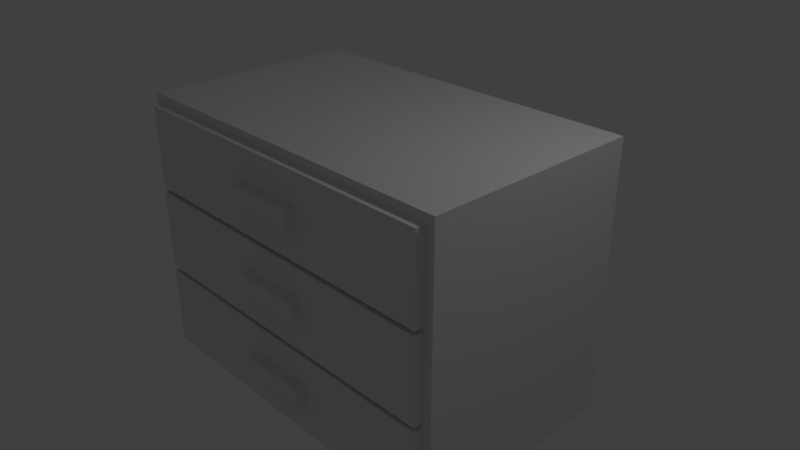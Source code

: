 # Source: ChestOfDrawers.blend  (saved by Blender 2.78.0; exported with 4.5.12 LTS)
import bpy
from mathutils import Matrix  # noqa: F401  (used for matrix-valued properties, if any)

bpy.ops.wm.read_factory_settings(use_empty=True)
scene = bpy.context.scene
scene.name = 'Scene'

# ---- collections
col_collection_1 = bpy.data.collections.new('Collection 1'); scene.collection.children.link(col_collection_1)

# ---- materials (node trees are filled in below, after node groups)
mat_material_wood_boards = bpy.data.materials.new('material_wood_boards')
mat_material_wood_boards.alpha_threshold = 0.0
mat_material_wood_boards.use_transparent_shadow = False
mat_material_wood_boards.roughness = 0.5

# ---- material node trees

# ---- world
world_world = bpy.data.worlds.new('World'); scene.world = world_world
world_world.color = (0.05088, 0.05088, 0.05088)
world_world.use_sun_shadow = False
world_world.sun_shadow_jitter_overblur = 0.0
world_world.cycles.sampling_method = 'MANUAL'

# ---- cameras
cam_camera = bpy.data.cameras.new('Camera')
cam_camera.clip_end = 100.0
cam_camera.lens = 35.0
cam_camera.sensor_width = 32.0
cam_camera.sensor_height = 18.0
cam_camera.ortho_scale = 7.314
cam_camera.dof.focus_distance = 0.0
cam_camera.dof.aperture_fstop = 128.0

# ---- lights
light_lamp = bpy.data.lights.new('Lamp', 'POINT')
light_lamp.transmission_factor = 0.0
light_lamp.cutoff_distance = 30.0
light_lamp.energy = 100.0
light_lamp.shadow_buffer_clip_start = 1.001
light_lamp.shadow_soft_size = 0.1
light_lamp.shadow_maximum_resolution = 0.006
light_lamp.use_absolute_resolution = True

# ---- meshes
me_cube_010 = bpy.data.meshes.new('Cube.010')
me_cube_010.from_pydata([(-1.0, -1.0, -1.0), (-1.0, -1.0, 1.0), (-1.0, 1.0, -1.0), (-1.0, 1.0, 1.0), (1.0, -1.0, -1.0), (1.0, -1.0, 1.0), (1.0, 1.0, -1.0), (1.0, 1.0, 1.0)], [], [(0, 1, 3, 2), (2, 3, 7, 6), (6, 7, 5, 4), (4, 5, 1, 0), (2, 6, 4, 0), (7, 3, 1, 5)])
_uv = me_cube_010.uv_layers.new(name='UVMap')
_uv.uv.foreach_set('vector', [-0.2734, 0.1106, 0.9375, 0.1106, 0.9375, 0.8894, -0.2734, 0.8894, 2.98e-08, 1.0, 0.0, 2.98e-08, 1.0, 0.0, 1.0, 1.0, -0.2734, 0.1106, 0.9375, 0.1106, 0.9375, 0.8894, -0.2734, 0.8894, -0.2734, 0.1104, 0.9375, 0.1104, 0.9375, 0.1758, -0.2734, 0.1758, 2.98e-08, 1.0, 0.0, 2.98e-08, 1.0, 0.0, 1.0, 1.0, 0.1587, 1.0, 0.1587, 2.98e-08, 0.9375, 0.0, 0.9375, 1.0])
me_cube_010.materials.append(mat_material_wood_boards)
me_cube_010.use_remesh_preserve_volume = False
me_cube_010.use_remesh_preserve_attributes = False
me_cube_010.use_mirror_vertex_groups = False
me_cube_010.update()
me_cube_009 = bpy.data.meshes.new('Cube.009')
me_cube_009.from_pydata([(-1.0, -1.0, -1.0), (-1.0, -1.0, 1.0), (-1.0, 1.0, -1.0), (-1.0, 1.0, 1.0), (1.0, -1.0, -1.0), (1.0, -1.0, 1.0), (1.0, 1.0, -1.0), (1.0, 1.0, 1.0)], [], [(0, 1, 3, 2), (2, 3, 7, 6), (6, 7, 5, 4), (4, 5, 1, 0), (2, 6, 4, 0), (7, 3, 1, 5)])
_uv = me_cube_009.uv_layers.new(name='UVMap')
_uv.uv.foreach_set('vector', [-0.2734, 0.1106, 0.9375, 0.1106, 0.9375, 0.8894, -0.2734, 0.8894, 2.98e-08, 1.0, 0.0, 2.98e-08, 1.0, 0.0, 1.0, 1.0, -0.2734, 0.1106, 0.9375, 0.1106, 0.9375, 0.8894, -0.2734, 0.8894, -0.2734, 0.1104, 0.9375, 0.1104, 0.9375, 0.1758, -0.2734, 0.1758, 2.98e-08, 1.0, 0.0, 2.98e-08, 1.0, 0.0, 1.0, 1.0, 0.1587, 1.0, 0.1587, 2.98e-08, 0.9375, 0.0, 0.9375, 1.0])
me_cube_009.materials.append(mat_material_wood_boards)
me_cube_009.use_remesh_preserve_volume = False
me_cube_009.use_remesh_preserve_attributes = False
me_cube_009.use_mirror_vertex_groups = False
me_cube_009.update()
me_cube_001 = bpy.data.meshes.new('Cube.001')
me_cube_001.from_pydata([(-1.0, -1.0, -1.0), (-1.0, -1.0, 1.0), (-1.0, 1.0, -1.0), (-1.0, 1.0, 1.0), (1.0, -1.0, -1.0), (1.0, -1.0, 1.0), (1.0, 1.0, -1.0), (1.0, 1.0, 1.0)], [], [(0, 1, 3, 2), (2, 3, 7, 6), (6, 7, 5, 4), (4, 5, 1, 0), (2, 6, 4, 0), (7, 3, 1, 5)])
_uv = me_cube_001.uv_layers.new(name='UVMap')
_uv.uv.foreach_set('vector', [0.9375, 0.0, 0.9375, 0.125, 0.1587, 0.125, 0.1587, 0.0, 2.98e-08, 1.0, 0.0, 2.98e-08, 1.0, 0.0, 1.0, 1.0, 0.1587, 0.125, 0.1587, 1.49e-07, 0.9375, -2.98e-08, 0.9375, 0.125, 0.9082, 1.0, 0.9033, 1.0, 0.9033, 2.98e-08, 0.9082, 0.0, 2.98e-08, 1.0, 0.0, 2.98e-08, 1.0, 0.0, 1.0, 1.0, 0.1587, 1.0, 0.1587, 2.98e-08, 0.9375, 0.0, 0.9375, 1.0])
me_cube_001.materials.append(mat_material_wood_boards)
me_cube_001.use_remesh_preserve_volume = False
me_cube_001.use_remesh_preserve_attributes = False
me_cube_001.use_mirror_vertex_groups = False
me_cube_001.update()
me_cube_000 = bpy.data.meshes.new('Cube.000')
me_cube_000.from_pydata([(-1.0, -1.0, -1.0), (-1.0, -1.0, 1.0), (-1.0, 1.0, -1.0), (-1.0, 1.0, 1.0), (1.0, -1.0, -1.0), (1.0, -1.0, 1.0), (1.0, 1.0, -1.0), (1.0, 1.0, 1.0)], [], [(0, 1, 3, 2), (2, 3, 7, 6), (6, 7, 5, 4), (4, 5, 1, 0), (2, 6, 4, 0), (7, 3, 1, 5)])
_uv = me_cube_000.uv_layers.new(name='UVMap')
_uv.uv.foreach_set('vector', [0.9375, 0.0, 0.9375, 0.125, 0.1587, 0.125, 0.1587, 0.0, 2.98e-08, 1.0, 0.0, 2.98e-08, 1.0, 0.0, 1.0, 1.0, 0.1587, 0.125, 0.1587, 1.49e-07, 0.9375, -2.98e-08, 0.9375, 0.125, 0.7812, 1.0, 0.7617, 1.0, 0.7617, 2.98e-08, 0.7812, 0.0, 2.98e-08, 1.0, 0.0, 2.98e-08, 1.0, 0.0, 1.0, 1.0, 0.1587, 1.0, 0.1587, 2.98e-08, 0.9375, 0.0, 0.9375, 1.0])
me_cube_000.materials.append(mat_material_wood_boards)
me_cube_000.use_remesh_preserve_volume = False
me_cube_000.use_remesh_preserve_attributes = False
me_cube_000.use_mirror_vertex_groups = False
me_cube_000.update()
me_cube_008 = bpy.data.meshes.new('Cube.008')
me_cube_008.from_pydata([(-1.0, -1.0, -1.0), (-1.0, -1.0, 1.0), (-1.0, 1.0, -1.0), (-1.0, 1.0, 1.0), (1.0, -1.0, -1.0), (1.0, -1.0, 1.0), (1.0, 1.0, -1.0), (1.0, 1.0, 1.0)], [], [(0, 1, 3, 2), (2, 3, 7, 6), (6, 7, 5, 4), (4, 5, 1, 0), (2, 6, 4, 0), (7, 3, 1, 5)])
_uv = me_cube_008.uv_layers.new(name='UVMap')
_uv.uv.foreach_set('vector', [0.1172, 2.98e-08, 0.1172, 0.7324, 0.0, 0.7324, 2.98e-08, 0.0, 0.0, 0.0, 1.0, 0.0, 1.0, 1.0, 0.0, 1.0, 0.1172, 2.98e-08, 0.1172, 0.7324, 0.0, 0.7324, 2.98e-08, 0.0, 0.1367, 0.7324, 5.96e-08, 0.7324, 0.0, 2.98e-08, 0.1367, 0.0, 0.1367, 0.0, 0.1367, 0.7324, 2.98e-08, 0.7324, -2.98e-08, 0.0, 2.98e-08, 0.7324, 0.0, 2.98e-08, 0.1367, 0.0, 0.1367, 0.7324])
me_cube_008.materials.append(mat_material_wood_boards)
me_cube_008.use_remesh_preserve_volume = False
me_cube_008.use_remesh_preserve_attributes = False
me_cube_008.use_mirror_vertex_groups = False
me_cube_008.update()
me_cube_007 = bpy.data.meshes.new('Cube.007')
me_cube_007.from_pydata([(-1.0, -1.0, -1.0), (-1.0, -1.0, 1.0), (-1.0, 1.0, -1.0), (-1.0, 1.0, 1.0), (1.0, -1.0, -1.0), (1.0, -1.0, 1.0), (1.0, 1.0, -1.0), (1.0, 1.0, 1.0)], [], [(0, 1, 3, 2), (2, 3, 7, 6), (6, 7, 5, 4), (4, 5, 1, 0), (2, 6, 4, 0), (7, 3, 1, 5)])
_uv = me_cube_007.uv_layers.new(name='UVMap')
_uv.uv.foreach_set('vector', [0.1172, 2.98e-08, 0.1172, 0.7324, 0.0, 0.7324, 2.98e-08, 0.0, 0.0, 0.0, 1.0, 0.0, 1.0, 1.0, 0.0, 1.0, 0.1172, 2.98e-08, 0.1172, 0.7324, 0.0, 0.7324, 2.98e-08, 0.0, 0.1367, 0.7324, 5.96e-08, 0.7324, 0.0, 2.98e-08, 0.1367, 0.0, 0.1367, 0.0, 0.1367, 0.7324, 2.98e-08, 0.7324, -2.98e-08, 0.0, 2.98e-08, 0.7324, 0.0, 2.98e-08, 0.1367, 0.0, 0.1367, 0.7324])
me_cube_007.materials.append(mat_material_wood_boards)
me_cube_007.use_remesh_preserve_volume = False
me_cube_007.use_remesh_preserve_attributes = False
me_cube_007.use_mirror_vertex_groups = False
me_cube_007.update()
me_cube_006 = bpy.data.meshes.new('Cube.006')
me_cube_006.from_pydata([(-1.0, -1.0, -1.0), (-1.0, -1.0, 1.0), (-1.0, 1.0, -1.0), (-1.0, 1.0, 1.0), (1.0, -1.0, -1.0), (1.0, -1.0, 1.0), (1.0, 1.0, -1.0), (1.0, 1.0, 1.0)], [], [(0, 1, 3, 2), (2, 3, 7, 6), (6, 7, 5, 4), (4, 5, 1, 0), (2, 6, 4, 0), (7, 3, 1, 5)])
_uv = me_cube_006.uv_layers.new(name='UVMap')
_uv.uv.foreach_set('vector', [0.1172, 2.98e-08, 0.1172, 0.7324, 0.0, 0.7324, 2.98e-08, 0.0, 0.0, 0.0, 1.0, 0.0, 1.0, 1.0, 0.0, 1.0, 0.1172, 2.98e-08, 0.1172, 0.7324, 0.0, 0.7324, 2.98e-08, 0.0, 0.1367, 0.7324, 5.96e-08, 0.7324, 0.0, 2.98e-08, 0.1367, 0.0, 0.1367, 0.0, 0.1367, 0.7324, 2.98e-08, 0.7324, -2.98e-08, 0.0, 2.98e-08, 0.7324, 0.0, 2.98e-08, 0.1367, 0.0, 0.1367, 0.7324])
me_cube_006.materials.append(mat_material_wood_boards)
me_cube_006.use_remesh_preserve_volume = False
me_cube_006.use_remesh_preserve_attributes = False
me_cube_006.use_mirror_vertex_groups = False
me_cube_006.update()
me_cube_004 = bpy.data.meshes.new('Cube.004')
me_cube_004.from_pydata([(-1.0, -1.0, -1.0), (-1.0, -1.0, 1.0), (-1.0, 1.0, -1.0), (-1.0, 1.0, 1.0), (1.0, -1.0, -1.0), (1.0, -1.0, 1.0), (1.0, 1.0, -1.0), (1.0, 1.0, 1.0)], [], [(0, 1, 3, 2), (2, 3, 7, 6), (6, 7, 5, 4), (4, 5, 1, 0), (2, 6, 4, 0), (7, 3, 1, 5)])
_uv = me_cube_004.uv_layers.new(name='UVMap')
_uv.uv.foreach_set('vector', [0.918, 1.0, 0.918, 2.98e-08, 0.9375, 0.0, 0.9375, 1.0, 0.0, 0.0, 1.0, 0.0, 1.0, 1.0, 0.0, 1.0, 0.0, 0.0, 0.1465, 0.0, 0.1465, 0.03125, 0.0, 0.03125, 0.0, 0.0, 0.1514, 0.0, 0.1514, 1.0, 0.0, 1.0, 2.98e-08, 1.0, 0.0, 2.98e-08, 0.03125, 0.0, 0.03125, 1.0, 0.918, 1.0, 0.918, 2.98e-08, 0.9375, 0.0, 0.9375, 1.0])
me_cube_004.materials.append(mat_material_wood_boards)
me_cube_004.use_remesh_preserve_volume = False
me_cube_004.use_remesh_preserve_attributes = False
me_cube_004.use_mirror_vertex_groups = False
me_cube_004.update()
me_cube_003 = bpy.data.meshes.new('Cube.003')
me_cube_003.from_pydata([(-1.0, -1.0, -1.0), (-1.0, -1.0, 1.0), (-1.0, 1.0, -1.0), (-1.0, 1.0, 1.0), (1.0, -1.0, -1.0), (1.0, -1.0, 1.0), (1.0, 1.0, -1.0), (1.0, 1.0, 1.0)], [], [(0, 1, 3, 2), (2, 3, 7, 6), (6, 7, 5, 4), (4, 5, 1, 0), (2, 6, 4, 0), (7, 3, 1, 5)])
_uv = me_cube_003.uv_layers.new(name='UVMap')
_uv.uv.foreach_set('vector', [0.918, 1.0, 0.918, 2.98e-08, 0.9375, 0.0, 0.9375, 1.0, 0.0, 0.0, 1.0, 0.0, 1.0, 1.0, 0.0, 1.0, 0.0, 0.0, 0.1465, 0.0, 0.1465, 0.03125, 0.0, 0.03125, 0.0, 0.0, 0.1514, 0.0, 0.1514, 1.0, 0.0, 1.0, 2.98e-08, 1.0, 0.0, 2.98e-08, 0.03125, 0.0, 0.03125, 1.0, 0.918, 1.0, 0.918, 2.98e-08, 0.9375, 0.0, 0.9375, 1.0])
me_cube_003.materials.append(mat_material_wood_boards)
me_cube_003.use_remesh_preserve_volume = False
me_cube_003.use_remesh_preserve_attributes = False
me_cube_003.use_mirror_vertex_groups = False
me_cube_003.update()
me_cube_002 = bpy.data.meshes.new('Cube.002')
me_cube_002.from_pydata([(-1.0, -1.0, -1.0), (-1.0, -1.0, 1.0), (-1.0, 1.0, -1.0), (-1.0, 1.0, 1.0), (1.0, -1.0, -1.0), (1.0, -1.0, 1.0), (1.0, 1.0, -1.0), (1.0, 1.0, 1.0)], [], [(0, 1, 3, 2), (2, 3, 7, 6), (6, 7, 5, 4), (4, 5, 1, 0), (2, 6, 4, 0), (7, 3, 1, 5)])
_uv = me_cube_002.uv_layers.new(name='UVMap')
_uv.uv.foreach_set('vector', [0.918, 1.0, 0.918, 2.98e-08, 0.9375, 0.0, 0.9375, 1.0, 0.0, 0.0, 1.0, 0.0, 1.0, 1.0, 0.0, 1.0, 0.0, 0.0, 0.1465, 0.0, 0.1465, 0.03125, 0.0, 0.03125, 0.0, 0.0, 0.1514, 0.0, 0.1514, 1.0, 0.0, 1.0, 2.98e-08, 1.0, 0.0, 2.98e-08, 0.03125, 0.0, 0.03125, 1.0, 0.918, 1.0, 0.918, 2.98e-08, 0.9375, 0.0, 0.9375, 1.0])
me_cube_002.materials.append(mat_material_wood_boards)
me_cube_002.use_remesh_preserve_volume = False
me_cube_002.use_remesh_preserve_attributes = False
me_cube_002.use_mirror_vertex_groups = False
me_cube_002.update()
me_cube_005 = bpy.data.meshes.new('Cube.005')
me_cube_005.from_pydata([(-1.0, -1.0, -1.0), (-1.0, -1.0, 1.0), (-1.0, 1.0, -1.0), (-1.0, 1.0, 1.0), (1.0, -1.0, -1.0), (1.0, -1.0, 1.0), (1.0, 1.0, -1.0), (1.0, 1.0, 1.0)], [], [(0, 1, 3, 2), (2, 3, 7, 6), (6, 7, 5, 4), (4, 5, 1, 0), (2, 6, 4, 0), (7, 3, 1, 5)])
_uv = me_cube_005.uv_layers.new(name='UVMap')
_uv.uv.foreach_set('vector', [-0.2734, 0.1106, 0.9375, 0.1106, 0.9375, 0.8894, -0.2734, 0.8894, 2.98e-08, 1.0, 0.0, 2.98e-08, 1.0, 0.0, 1.0, 1.0, -0.2734, 0.1106, 0.9375, 0.1106, 0.9375, 0.8894, -0.2734, 0.8894, 0.9033, 1.0, 5.96e-08, 1.0, 0.0, 2.98e-08, 0.9033, 0.0, 2.98e-08, 1.0, 0.0, 2.98e-08, 1.0, 0.0, 1.0, 1.0, 0.1587, 1.0, 0.1587, 2.98e-08, 0.9375, 0.0, 0.9375, 1.0])
me_cube_005.materials.append(mat_material_wood_boards)
me_cube_005.use_remesh_preserve_volume = False
me_cube_005.use_remesh_preserve_attributes = False
me_cube_005.use_mirror_vertex_groups = False
me_cube_005.update()

# ---- objects
ob_cube_010 = bpy.data.objects.new('Cube.010', me_cube_010)
ob_cube_009 = bpy.data.objects.new('Cube.009', me_cube_009)
ob_cube_008 = bpy.data.objects.new('Cube.008', me_cube_001)
ob_cube_007 = bpy.data.objects.new('Cube.007', me_cube_000)
ob_cube_006 = bpy.data.objects.new('Cube.006', me_cube_008)
ob_cube_005 = bpy.data.objects.new('Cube.005', me_cube_007)
ob_cube_004 = bpy.data.objects.new('Cube.004', me_cube_006)
ob_cube_002 = bpy.data.objects.new('Cube.002', me_cube_004)
ob_cube_001 = bpy.data.objects.new('Cube.001', me_cube_003)
ob_cube_003 = bpy.data.objects.new('Cube.003', me_cube_002)
ob_cube = bpy.data.objects.new('Cube', me_cube_005)
ob_lamp = bpy.data.objects.new('Lamp', light_lamp)
ob_camera = bpy.data.objects.new('Camera', cam_camera)

# ---- transforms, parenting, visibility, modifiers, constraints
ob_cube_010.location = (-2.438, 0.125, 0.0)
ob_cube_010.scale = (0.0625, 1.5, 1.75)
ob_cube_010.lineart.crease_threshold = 0.0
ob_cube_009.location = (2.438, 0.125, 0.0)
ob_cube_009.scale = (0.0625, 1.5, 1.75)
ob_cube_009.lineart.crease_threshold = 0.0
ob_cube_008.location = (0.0, 0.125, -1.812)
ob_cube_008.scale = (2.5, 1.5, 0.0625)
ob_cube_008.lineart.crease_threshold = 0.0
ob_cube_007.location = (0.0, 0.125, 1.812)
ob_cube_007.scale = (2.5, 1.5, 0.0625)
ob_cube_007.lineart.crease_threshold = 0.0
ob_cube_006.location = (0.0, -1.563, -1.188)
ob_cube_006.scale = (0.5, 0.0625, 0.125)
ob_cube_006.lineart.crease_threshold = 0.0
ob_cube_005.location = (0.0, -1.563, 0.0)
ob_cube_005.scale = (0.5, 0.0625, 0.125)
ob_cube_005.lineart.crease_threshold = 0.0
ob_cube_004.location = (0.0, -1.563, 1.188)
ob_cube_004.scale = (0.5, 0.0625, 0.125)
ob_cube_004.lineart.crease_threshold = 0.0
ob_cube_002.location = (0.0, -1.438, -1.188)
ob_cube_002.scale = (2.375, 0.0625, 0.5625)
ob_cube_002.lineart.crease_threshold = 0.0
ob_cube_001.location = (0.0, -1.438, 0.0)
ob_cube_001.scale = (2.375, 0.0625, 0.5625)
ob_cube_001.lineart.crease_threshold = 0.0
ob_cube_003.location = (0.0, -1.438, 1.188)
ob_cube_003.scale = (2.375, 0.0625, 0.5625)
ob_cube_003.lineart.crease_threshold = 0.0
ob_cube.location = (0.0, 0.125, 0.0)
ob_cube.scale = (2.375, 1.5, 1.75)
ob_cube.lineart.crease_threshold = 0.0
ob_lamp.location = (4.076, 1.005, 5.904)
ob_lamp.rotation_euler = (0.6503, 0.05522, 1.866)
ob_lamp.lock_rotations_4d = False
ob_lamp.empty_display_type = 'ARROWS'
ob_lamp.color = (0.0, 0.0, 0.0, 0.0)
ob_lamp.lineart.crease_threshold = 0.0
ob_camera.location = (7.481, -6.508, 5.344)
ob_camera.rotation_euler = (1.109, 0.0, 0.8149)
ob_camera.lock_rotations_4d = False
ob_camera.empty_display_type = 'ARROWS'
ob_camera.color = (0.0, 0.0, 0.0, 0.0)
ob_camera.display_type = 'WIRE'
ob_camera.lineart.crease_threshold = 0.0

# ---- collection membership
col_collection_1.objects.link(ob_cube_010)
col_collection_1.objects.link(ob_cube_009)
col_collection_1.objects.link(ob_cube_008)
col_collection_1.objects.link(ob_cube_007)
col_collection_1.objects.link(ob_cube_006)
col_collection_1.objects.link(ob_cube_005)
col_collection_1.objects.link(ob_cube_004)
col_collection_1.objects.link(ob_cube_002)
col_collection_1.objects.link(ob_cube_001)
col_collection_1.objects.link(ob_cube_003)
col_collection_1.objects.link(ob_cube)
col_collection_1.objects.link(ob_lamp)
col_collection_1.objects.link(ob_camera)

# ---- scene / render settings (as saved in the file)
scene.camera = ob_camera
scene.frame_start = 1; scene.frame_end = 250; scene.frame_set(1)
scene.render.engine = 'BLENDER_EEVEE_NEXT'
scene.render.resolution_percentage = 50
scene.render.dither_intensity = 0.0
scene.cycles.use_denoising = False
scene.cycles.samples = 128
scene.cycles.sampling_pattern = 'TABULATED_SOBOL'
scene.cycles.light_sampling_threshold = 0.0
scene.cycles.use_adaptive_sampling = False
scene.cycles.use_light_tree = False
scene.cycles.blur_glossy = 0.0
scene.cycles.sample_clamp_indirect = 0.0
scene.view_settings.view_transform = 'Standard'
bpy.context.view_layer.update()
